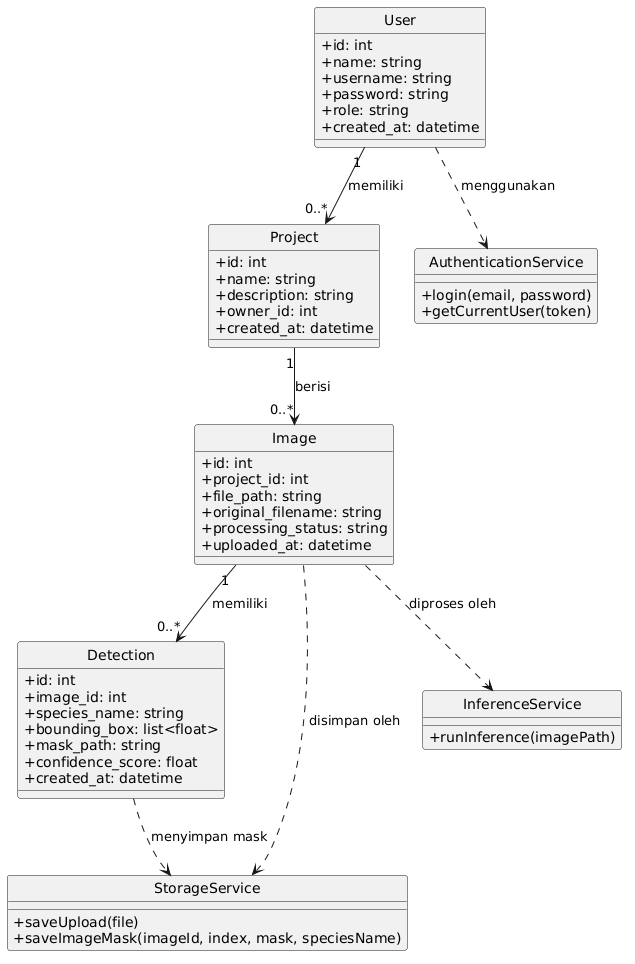

The diagram above was rendered by PlantUML. Its source (embedded in the PNG):
@startuml
hide circle
skinparam classAttributeIconSize 0

class User {
 +id: int
 +name: string
 +username: string
 +password: string
 +role: string
 +created_at: datetime
}

class Project {
 +id: int
 +name: string
 +description: string
 +owner_id: int
 +created_at: datetime
}

class Image {
 +id: int
 +project_id: int
 +file_path: string
 +original_filename: string
 +processing_status: string
 +uploaded_at: datetime
}

class Detection {
 +id: int
 +image_id: int
 +species_name: string
 +bounding_box: list<float>
 +mask_path: string
 +confidence_score: float
 +created_at: datetime
}

class AuthenticationService {
 +login(email, password)
 +getCurrentUser(token)
}

class StorageService {
 +saveUpload(file)
 +saveImageMask(imageId, index, mask, speciesName)
}

class InferenceService {
 +runInference(imagePath)
}

User "1" --> "0..*" Project : memiliki
Project "1" --> "0..*" Image : berisi
Image "1" --> "0..*" Detection : memiliki

User ..> AuthenticationService : menggunakan
Image ..> StorageService : disimpan oleh
Image ..> InferenceService : diproses oleh
Detection ..> StorageService : menyimpan mask
@enduml